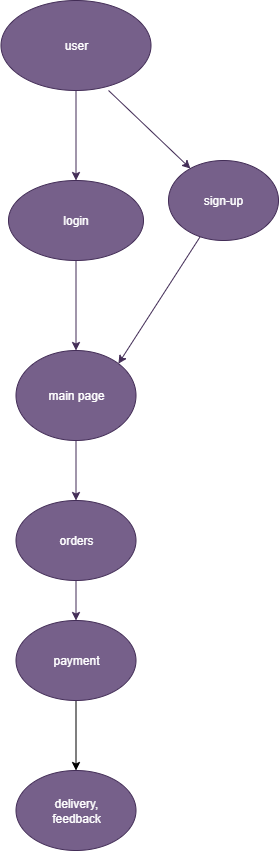

The diagram above was exported from draw.io. Its source (the exported page's mxGraphModel, read from the mxfile embedded in the PNG):
<mxGraphModel dx="902" dy="495" grid="1" gridSize="10" guides="1" tooltips="1" connect="1" arrows="1" fold="1" page="1" pageScale="1" pageWidth="850" pageHeight="1100" math="0" shadow="0">
  <root>
    <mxCell id="0" />
    <mxCell id="1" parent="0" />
    <mxCell id="Yo6svHAQhx0ItV_vdkzP-4" value="" style="edgeStyle=orthogonalEdgeStyle;rounded=0;orthogonalLoop=1;jettySize=auto;html=1;fillColor=#76608a;strokeColor=#432D57;" parent="1" source="Yo6svHAQhx0ItV_vdkzP-1" target="Yo6svHAQhx0ItV_vdkzP-2" edge="1">
      <mxGeometry relative="1" as="geometry" />
    </mxCell>
    <mxCell id="Yo6svHAQhx0ItV_vdkzP-1" value="user" style="ellipse;whiteSpace=wrap;html=1;direction=south;fillColor=#76608a;fontColor=#ffffff;strokeColor=#432D57;" parent="1" vertex="1">
      <mxGeometry x="322.5" y="30" width="150" height="90" as="geometry" />
    </mxCell>
    <mxCell id="exoysTIpwEnN5PSyozF--6" value="" style="edgeStyle=orthogonalEdgeStyle;rounded=0;orthogonalLoop=1;jettySize=auto;html=1;fillColor=#76608a;strokeColor=#432D57;" edge="1" parent="1" source="Yo6svHAQhx0ItV_vdkzP-2" target="exoysTIpwEnN5PSyozF--5">
      <mxGeometry relative="1" as="geometry" />
    </mxCell>
    <mxCell id="Yo6svHAQhx0ItV_vdkzP-2" value="login" style="ellipse;whiteSpace=wrap;html=1;fillColor=#76608a;fontColor=#ffffff;strokeColor=#432D57;" parent="1" vertex="1">
      <mxGeometry x="330" y="210" width="135" height="80" as="geometry" />
    </mxCell>
    <mxCell id="Yo6svHAQhx0ItV_vdkzP-3" value="sign-up" style="ellipse;whiteSpace=wrap;html=1;fillColor=#76608a;fontColor=#ffffff;strokeColor=#432D57;" parent="1" vertex="1">
      <mxGeometry x="490" y="190" width="110" height="80" as="geometry" />
    </mxCell>
    <mxCell id="exoysTIpwEnN5PSyozF--2" value="" style="endArrow=classic;html=1;rounded=0;exitX=1;exitY=0.283;exitDx=0;exitDy=0;exitPerimeter=0;fillColor=#76608a;strokeColor=#432D57;" edge="1" parent="1" source="Yo6svHAQhx0ItV_vdkzP-1" target="Yo6svHAQhx0ItV_vdkzP-3">
      <mxGeometry width="50" height="50" relative="1" as="geometry">
        <mxPoint x="270" y="330" as="sourcePoint" />
        <mxPoint x="300" y="290" as="targetPoint" />
        <Array as="points" />
      </mxGeometry>
    </mxCell>
    <mxCell id="exoysTIpwEnN5PSyozF--11" value="" style="edgeStyle=orthogonalEdgeStyle;rounded=0;orthogonalLoop=1;jettySize=auto;html=1;fillColor=#76608a;strokeColor=#432D57;" edge="1" parent="1" source="exoysTIpwEnN5PSyozF--4" target="exoysTIpwEnN5PSyozF--10">
      <mxGeometry relative="1" as="geometry" />
    </mxCell>
    <mxCell id="exoysTIpwEnN5PSyozF--4" value="orders" style="ellipse;whiteSpace=wrap;html=1;fillColor=#76608a;fontColor=#ffffff;strokeColor=#432D57;" vertex="1" parent="1">
      <mxGeometry x="337.5" y="530" width="120" height="80" as="geometry" />
    </mxCell>
    <mxCell id="exoysTIpwEnN5PSyozF--9" value="" style="edgeStyle=orthogonalEdgeStyle;rounded=0;orthogonalLoop=1;jettySize=auto;html=1;fillColor=#76608a;strokeColor=#432D57;" edge="1" parent="1" source="exoysTIpwEnN5PSyozF--5" target="exoysTIpwEnN5PSyozF--4">
      <mxGeometry relative="1" as="geometry" />
    </mxCell>
    <mxCell id="exoysTIpwEnN5PSyozF--5" value="main page" style="ellipse;whiteSpace=wrap;html=1;fillColor=#76608a;fontColor=#ffffff;strokeColor=#432D57;" vertex="1" parent="1">
      <mxGeometry x="337.5" y="380" width="120" height="90" as="geometry" />
    </mxCell>
    <mxCell id="exoysTIpwEnN5PSyozF--8" value="" style="endArrow=classic;html=1;rounded=0;entryX=1;entryY=0;entryDx=0;entryDy=0;fillColor=#76608a;strokeColor=#432D57;" edge="1" parent="1" source="Yo6svHAQhx0ItV_vdkzP-3" target="exoysTIpwEnN5PSyozF--5">
      <mxGeometry width="50" height="50" relative="1" as="geometry">
        <mxPoint x="400" y="420" as="sourcePoint" />
        <mxPoint x="450" y="370" as="targetPoint" />
      </mxGeometry>
    </mxCell>
    <mxCell id="exoysTIpwEnN5PSyozF--13" value="" style="edgeStyle=orthogonalEdgeStyle;rounded=0;orthogonalLoop=1;jettySize=auto;html=1;" edge="1" parent="1" source="exoysTIpwEnN5PSyozF--10" target="exoysTIpwEnN5PSyozF--12">
      <mxGeometry relative="1" as="geometry" />
    </mxCell>
    <mxCell id="exoysTIpwEnN5PSyozF--10" value="payment" style="ellipse;whiteSpace=wrap;html=1;fillColor=#76608a;fontColor=#ffffff;strokeColor=#432D57;" vertex="1" parent="1">
      <mxGeometry x="337.5" y="650" width="120" height="80" as="geometry" />
    </mxCell>
    <mxCell id="exoysTIpwEnN5PSyozF--12" value="delivery,&lt;div&gt;feedback&lt;/div&gt;" style="ellipse;whiteSpace=wrap;html=1;fillColor=#76608a;fontColor=#ffffff;strokeColor=#432D57;" vertex="1" parent="1">
      <mxGeometry x="337.5" y="800" width="120" height="80" as="geometry" />
    </mxCell>
  </root>
</mxGraphModel>